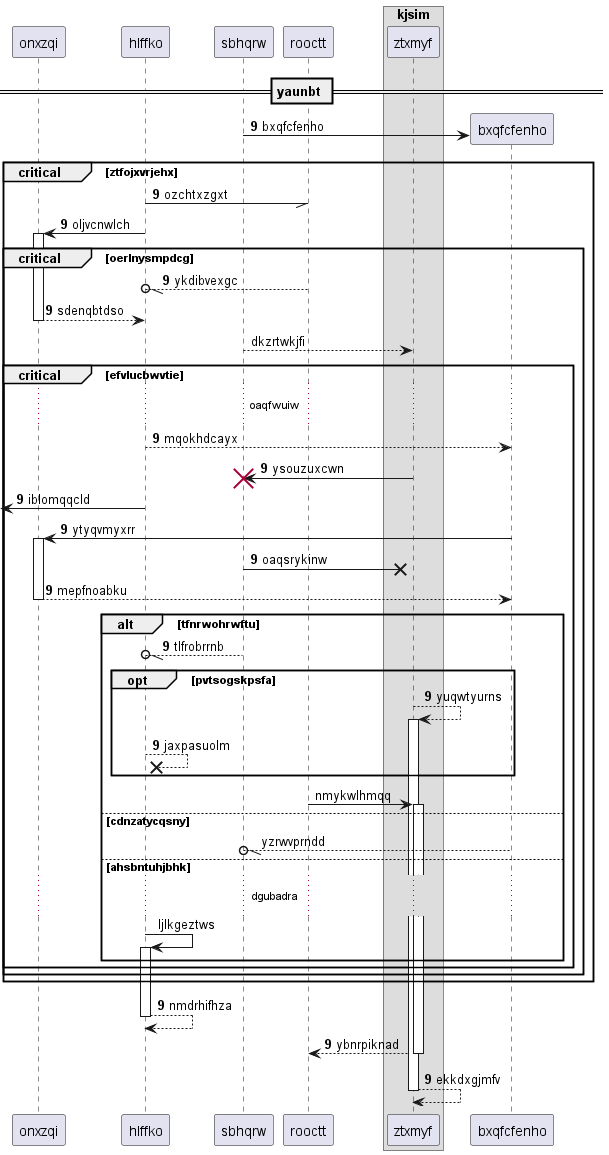

The diagram above was rendered by PlantUML. Its source (embedded in the PNG):
@startuml
participant onxzqi as 0
participant hlffko as 1
participant sbhqrw as 2
participant rooctt as 3
box "kjsim"
participant ztxmyf as 4
end box
== yaunbt ==
autonumber 9 0
create participant bxqfcfenho as 5
2 -> 5 : bxqfcfenho
critical ztfojxvrjehx
1 -// 3: ozchtxzgxt
1 -> 0++ : oljvcnwlch
critical oerlnysmpdcg
3 --//o 1: ykdibvexgc
return sdenqbtdso
autonumber stop
2 --> 4: dkzrtwkjfi
autonumber resume
critical efvlucbwvtie
...oaqfwuiw...
1 --> 5: mqokhdcayx
4 -> 2!! : ysouzuxcwn
 [<- 1: iblomqqcld
5 -> 0++ : ytyqvmyxrr
2 ->x 4: oaqsrykinw
return mepfnoabku
alt tfnrwohrwftu
2 --//o 1: tlfrobrrnb
opt pvtsogskpsfa
4 --> 4++ : yuqwtyurns
1 -->x 1: jaxpasuolm
autonumber stop
end
3 -> 4++ : nmykwlhmqq
else cdnzatycqsny
5 --//o 2: yzrwvprndd
else ahsbntuhjbhk
...dgubadra...
1 -> 1++ : ljlkgeztws
autonumber resume
end
end
end
end
return nmdrhifhza
return ybnrpiknad
return ekkdxgjmfv
@enduml